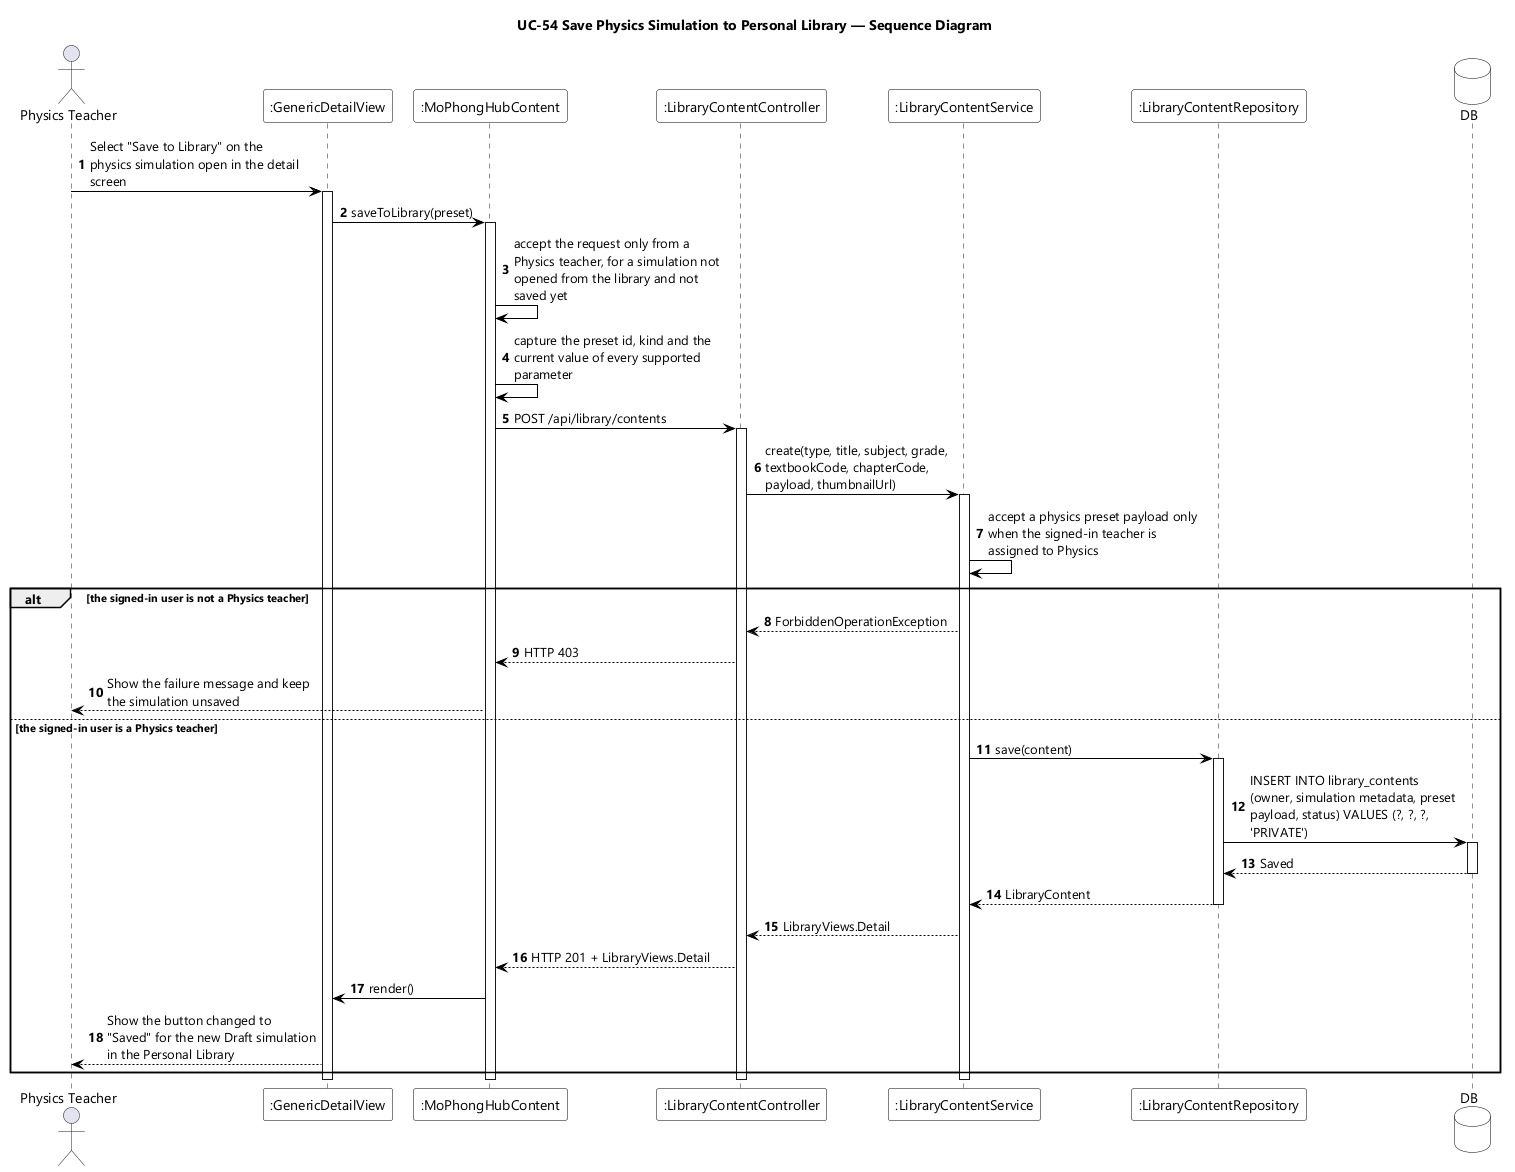

The diagram above was rendered by PlantUML. Its source (embedded in the PNG):
@startuml UC-54 Save Physics Simulation to Personal Library - Sequence Diagram
skinparamlocked dpi 96
skinparam defaultFontName "Segoe UI"
skinparam shadowing false
skinparam ParticipantBackgroundColor #FFFFFF
skinparam ParticipantBorderColor #000000
skinparam DatabaseBackgroundColor #FFFFFF
skinparam DatabaseBorderColor #000000
skinparam ArrowColor #000000
skinparam sequenceMessageAlign left
skinparam maxMessageSize 210
title UC-54 Save Physics Simulation to Personal Library — Sequence Diagram

actor "Physics Teacher" as Teacher
participant ":GenericDetailView" as GDV
participant ":MoPhongHubContent" as HUB
participant ":LibraryContentController" as CTL
participant ":LibraryContentService" as SVC
participant ":LibraryContentRepository" as REPO
database DB

autonumber
Teacher -> GDV : Select "Save to Library" on the physics simulation open in the detail screen
activate GDV
GDV -> HUB : saveToLibrary(preset)
activate HUB
HUB -> HUB : accept the request only from a Physics teacher, for a simulation not opened from the library and not saved yet
HUB -> HUB : capture the preset id, kind and the current value of every supported parameter
HUB -> CTL : POST /api/library/contents
activate CTL
CTL -> SVC : create(type, title, subject, grade, textbookCode, chapterCode, payload, thumbnailUrl)
activate SVC
SVC -> SVC : accept a physics preset payload only when the signed-in teacher is assigned to Physics

alt the signed-in user is not a Physics teacher
  SVC --> CTL : ForbiddenOperationException
  CTL --> HUB : HTTP 403
  HUB --> Teacher : Show the failure message and keep the simulation unsaved
else the signed-in user is a Physics teacher
  SVC -> REPO : save(content)
  activate REPO
  REPO -> DB : INSERT INTO library_contents (owner, simulation metadata, preset payload, status) VALUES (?, ?, ?, 'PRIVATE')
  activate DB
  DB --> REPO : Saved
  deactivate DB
  REPO --> SVC : LibraryContent
  deactivate REPO
  SVC --> CTL : LibraryViews.Detail
  CTL --> HUB : HTTP 201 + LibraryViews.Detail
  HUB -> GDV : render()
  GDV --> Teacher : Show the button changed to "Saved" for the new Draft simulation in the Personal Library
end
deactivate SVC
deactivate CTL
deactivate HUB
deactivate GDV
@enduml